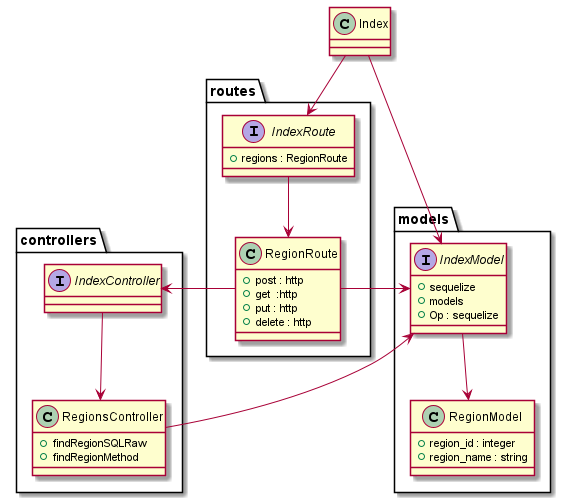

The diagram above was rendered by PlantUML. Its source (embedded in the PNG):
@startuml class regions

  interface models.IndexModel {
      +sequelize
      +models
      +Op : sequelize
  }

  class models.RegionModel{
     +region_id : integer
     +region_name : string
  }

  models.IndexModel --> models.RegionModel

  interface routes.IndexRoute{
    +regions : RegionRoute
  }

  class routes.RegionRoute{
    +post : http
    +get  :http
    +put : http
    +delete : http
  }

  

  class Index {

  }

  interface controllers.IndexController{

  }

  class controllers.RegionsController{
    +findRegionSQLRaw
    +findRegionMethod
  }

  routes.IndexRoute --> routes.RegionRoute
  routes.RegionRoute -left-> models.IndexModel
  routes.RegionRoute -right-> controllers.IndexController
  controllers.RegionsController -left-> models.IndexModel
  controllers.IndexController --> controllers.RegionsController

  Index --> models.IndexModel
  Index --> routes.IndexRoute



@enduml